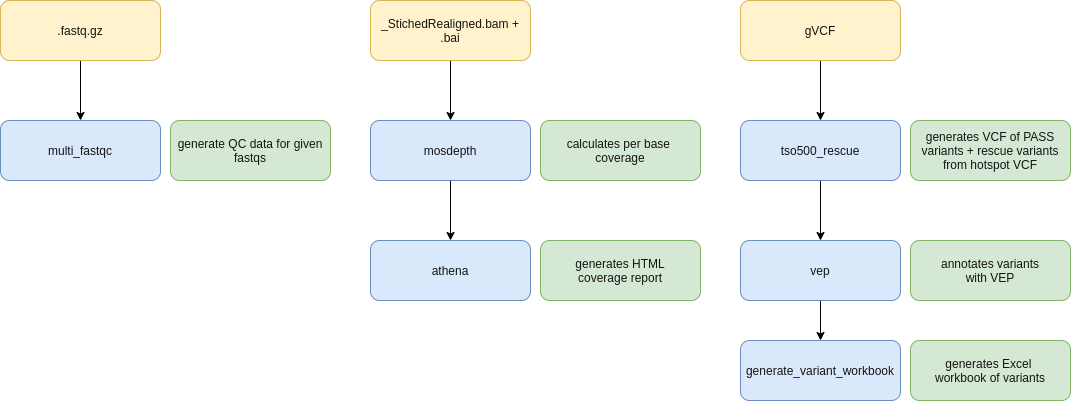

The diagram above was exported from draw.io. Its source (the exported page's mxGraphModel, read from the mxfile embedded in the PNG):
<mxGraphModel dx="1157" dy="575" grid="1" gridSize="10" guides="1" tooltips="1" connect="1" arrows="1" fold="1" page="1" pageScale="1" pageWidth="1700" pageHeight="1100" math="0" shadow="0">
  <root>
    <mxCell id="0" />
    <mxCell id="1" parent="0" />
    <mxCell id="5" value="" style="edgeStyle=none;html=1;fontColor=#141414;" parent="1" source="2" target="4" edge="1">
      <mxGeometry relative="1" as="geometry" />
    </mxCell>
    <mxCell id="2" value="_StichedRealigned.bam + .bai" style="rounded=1;whiteSpace=wrap;html=1;fillColor=#fff2cc;strokeColor=#d6b656;fontColor=#141414;" parent="1" vertex="1">
      <mxGeometry x="370" y="80" width="160" height="60" as="geometry" />
    </mxCell>
    <mxCell id="10" value="" style="edgeStyle=none;html=1;fontColor=#141414;" parent="1" source="3" target="6" edge="1">
      <mxGeometry relative="1" as="geometry" />
    </mxCell>
    <mxCell id="3" value="gVCF" style="rounded=1;whiteSpace=wrap;html=1;fillColor=#fff2cc;strokeColor=#d6b656;fontColor=#141414;" parent="1" vertex="1">
      <mxGeometry x="740" y="80" width="160" height="60" as="geometry" />
    </mxCell>
    <mxCell id="13" value="" style="edgeStyle=none;html=1;fontColor=#141414;" parent="1" source="4" target="7" edge="1">
      <mxGeometry relative="1" as="geometry" />
    </mxCell>
    <mxCell id="4" value="&lt;font color=&quot;#141414&quot;&gt;mosdepth&lt;/font&gt;" style="rounded=1;whiteSpace=wrap;html=1;fillColor=#dae8fc;strokeColor=#6c8ebf;" parent="1" vertex="1">
      <mxGeometry x="370" y="200" width="160" height="60" as="geometry" />
    </mxCell>
    <mxCell id="11" value="" style="edgeStyle=none;html=1;fontColor=#141414;" parent="1" source="6" target="8" edge="1">
      <mxGeometry relative="1" as="geometry" />
    </mxCell>
    <mxCell id="6" value="&lt;font color=&quot;#141414&quot;&gt;tso500_rescue&lt;/font&gt;" style="rounded=1;whiteSpace=wrap;html=1;fillColor=#dae8fc;strokeColor=#6c8ebf;" parent="1" vertex="1">
      <mxGeometry x="740" y="200" width="160" height="60" as="geometry" />
    </mxCell>
    <mxCell id="7" value="&lt;font color=&quot;#141414&quot;&gt;athena&lt;/font&gt;" style="rounded=1;whiteSpace=wrap;html=1;fillColor=#dae8fc;strokeColor=#6c8ebf;" parent="1" vertex="1">
      <mxGeometry x="370" y="320" width="160" height="60" as="geometry" />
    </mxCell>
    <mxCell id="12" value="" style="edgeStyle=none;html=1;fontColor=#141414;" parent="1" source="8" target="9" edge="1">
      <mxGeometry relative="1" as="geometry" />
    </mxCell>
    <mxCell id="8" value="&lt;font color=&quot;#141414&quot;&gt;vep&lt;/font&gt;" style="rounded=1;whiteSpace=wrap;html=1;fillColor=#dae8fc;strokeColor=#6c8ebf;" parent="1" vertex="1">
      <mxGeometry x="740" y="320" width="160" height="60" as="geometry" />
    </mxCell>
    <mxCell id="9" value="&lt;font color=&quot;#141414&quot;&gt;generate_variant_workbook&lt;/font&gt;" style="rounded=1;whiteSpace=wrap;html=1;fillColor=#dae8fc;strokeColor=#6c8ebf;" parent="1" vertex="1">
      <mxGeometry x="740" y="420" width="160" height="60" as="geometry" />
    </mxCell>
    <mxCell id="14" value="&lt;font color=&quot;#141414&quot;&gt;generates VCF of PASS variants + rescue variants from hotspot VCF&lt;/font&gt;" style="rounded=1;whiteSpace=wrap;html=1;fillColor=#d5e8d4;strokeColor=#82b366;" parent="1" vertex="1">
      <mxGeometry x="910" y="200" width="160" height="60" as="geometry" />
    </mxCell>
    <mxCell id="15" value="&lt;font color=&quot;#141414&quot;&gt;annotates variants&lt;br&gt;with VEP&lt;/font&gt;" style="rounded=1;whiteSpace=wrap;html=1;fillColor=#d5e8d4;strokeColor=#82b366;" parent="1" vertex="1">
      <mxGeometry x="910" y="320" width="160" height="60" as="geometry" />
    </mxCell>
    <mxCell id="16" value="&lt;font color=&quot;#141414&quot;&gt;generates Excel &lt;br&gt;workbook of variants&lt;/font&gt;" style="rounded=1;whiteSpace=wrap;html=1;fillColor=#d5e8d4;strokeColor=#82b366;" parent="1" vertex="1">
      <mxGeometry x="910" y="420" width="160" height="60" as="geometry" />
    </mxCell>
    <mxCell id="17" value="&lt;font color=&quot;#141414&quot;&gt;calculates per base&amp;nbsp;&lt;br&gt;coverage&lt;br&gt;&lt;/font&gt;" style="rounded=1;whiteSpace=wrap;html=1;fillColor=#d5e8d4;strokeColor=#82b366;" parent="1" vertex="1">
      <mxGeometry x="540" y="200" width="160" height="60" as="geometry" />
    </mxCell>
    <mxCell id="19" value="&lt;font color=&quot;#141414&quot;&gt;generates HTML&lt;br&gt;coverage report&lt;br&gt;&lt;/font&gt;" style="rounded=1;whiteSpace=wrap;html=1;fillColor=#d5e8d4;strokeColor=#82b366;" parent="1" vertex="1">
      <mxGeometry x="540" y="320" width="160" height="60" as="geometry" />
    </mxCell>
    <mxCell id="20" value="" style="edgeStyle=none;html=1;fontColor=#141414;" edge="1" source="21" target="22" parent="1">
      <mxGeometry relative="1" as="geometry" />
    </mxCell>
    <mxCell id="21" value=".fastq.gz" style="rounded=1;whiteSpace=wrap;html=1;fillColor=#fff2cc;strokeColor=#d6b656;fontColor=#141414;" vertex="1" parent="1">
      <mxGeometry y="80" width="160" height="60" as="geometry" />
    </mxCell>
    <mxCell id="22" value="&lt;font color=&quot;#141414&quot;&gt;multi_fastqc&lt;/font&gt;" style="rounded=1;whiteSpace=wrap;html=1;fillColor=#dae8fc;strokeColor=#6c8ebf;" vertex="1" parent="1">
      <mxGeometry y="200" width="160" height="60" as="geometry" />
    </mxCell>
    <mxCell id="23" value="&lt;font color=&quot;#141414&quot;&gt;generate QC data for given fastqs&lt;/font&gt;" style="rounded=1;whiteSpace=wrap;html=1;fillColor=#d5e8d4;strokeColor=#82b366;" vertex="1" parent="1">
      <mxGeometry x="170" y="200" width="160" height="60" as="geometry" />
    </mxCell>
  </root>
</mxGraphModel>